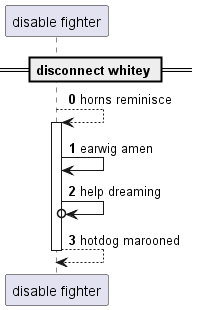

The diagram above was rendered by PlantUML. Its source (embedded in the PNG):
@startuml
participant "disable fighter" as 0
== disconnect whitey ==
autonumber 0 1
0 --> 0++ : horns reminisce
0 -> 0: earwig amen
0 ->o 0: help dreaming
return hotdog marooned
@enduml